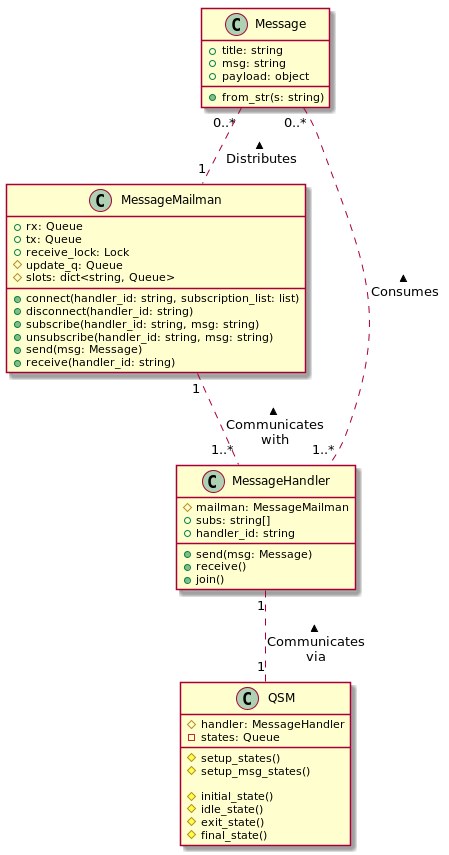

The diagram above was rendered by PlantUML. Its source (embedded in the PNG):
@startuml "Domain Model Diagram"

class Message {
    + title: string
    + msg: string
    + payload: object
    + from_str(s: string)
}

class MessageMailman {
    + rx: Queue
    + tx: Queue
    + receive_lock: Lock
    # update_q: Queue
    # slots: dict<string, Queue>

    + connect(handler_id: string, subscription_list: list)
    + disconnect(handler_id: string)
    + subscribe(handler_id: string, msg: string)
    + unsubscribe(handler_id: string, msg: string)
    + send(msg: Message)
    + receive(handler_id: string)
}

Message "0..*" .. "1" MessageMailman : < Distributes

class MessageHandler {
    # mailman: MessageMailman
    + subs: string[]
    + handler_id: string

    + send(msg: Message)
    + receive()
    + join()
}

Message "0..*" .. "1..*" MessageHandler : < Consumes
MessageMailman "1" .. "1..*" MessageHandler : < Communicates\nwith

class QSM {
    # handler: MessageHandler
    - states: Queue

    # setup_states()
    # setup_msg_states()

    # initial_state()
    # idle_state()
    # exit_state()
    # final_state()
}

MessageHandler "1" .. "1" QSM : < Communicates\nvia

@enduml